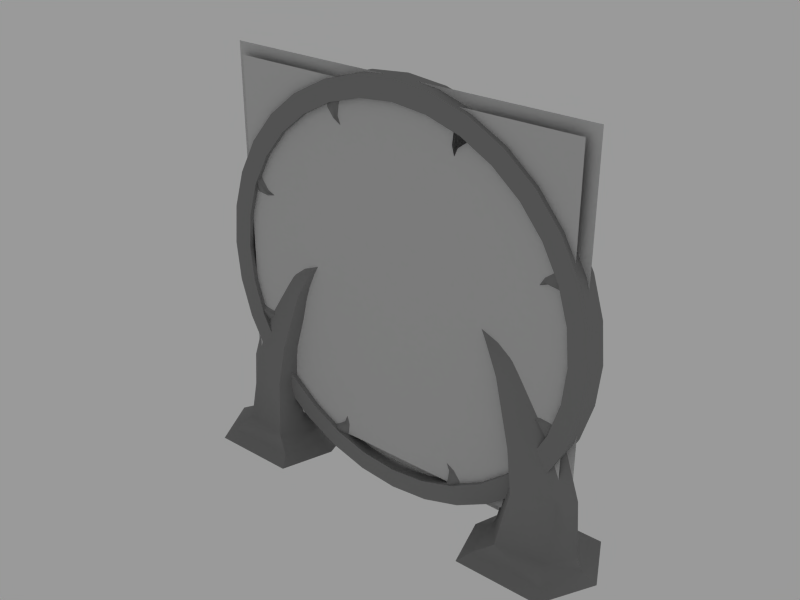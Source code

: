 # Source: Portal.blend  (saved by Blender 2.49.0; exported with 4.5.12 LTS)
import bpy
from mathutils import Matrix  # noqa: F401  (used for matrix-valued properties, if any)

bpy.ops.wm.read_factory_settings(use_empty=True)
scene = bpy.context.scene
scene.name = 'Scene'

# ---- collections
col_collection_1 = bpy.data.collections.new('Collection 1'); scene.collection.children.link(col_collection_1)

# ---- materials (node trees are filled in below, after node groups)
mat_material = bpy.data.materials.new('Material')
mat_material.alpha_threshold = 0.0
mat_material.diffuse_color = (0.5319, 0.5319, 0.5319, 1.0)
mat_material.roughness = 0.5
mat_material.specular_intensity = 0.139
mat_material.line_color = (0.0, 0.0, 0.0, 1.0)
mat_portalvortex = bpy.data.materials.new('Portalvortex')
mat_portalvortex.alpha_threshold = 0.0
mat_portalvortex.roughness = 0.5
mat_portalvortex.line_color = (0.0, 0.0, 0.0, 1.0)

# ---- material node trees

# ---- world
world_world = bpy.data.worlds.new('World'); scene.world = world_world
world_world.color = (0.6031, 0.6031, 0.6031)
world_world.use_sun_shadow = False
world_world.sun_shadow_jitter_overblur = 0.0
world_world.cycles.sampling_method = 'MANUAL'
world_world.cycles.sample_map_resolution = 256

# ---- meshes
me_portalobject = bpy.data.meshes.new('PortalObject')
me_portalobject.from_pydata([(2.099, -1.784e-07, 4.514), (2.099, 1.784e-07, 0.3155), (-2.099, 1.784e-07, 0.3155), (-2.099, -1.784e-07, 4.514), (1.364, -1.03e-07, 1.252), (-1.364, 1.03e-07, 1.252), (1.394, -1.052e-07, 0.7542), (-1.394, 1.052e-07, 0.7542), (1.562, 0.23, 0.7749), (-1.562, 0.23, 0.7749), (1.562, -0.23, 0.7749), (-1.562, -0.23, 0.7749), (2.041, 0.2321, 0.1841), (-2.041, 0.2321, 0.1841), (2.041, -0.2321, 0.1841), (-2.041, -0.2321, 0.1841), (1.479, 0.3355, 0.1921), (-1.479, 0.3355, 0.1921), (1.479, -0.3355, 0.1921), (-1.479, -0.3355, 0.1921), (2.007, 0.1215, 0.843), (-2.007, 0.1215, 0.843), (2.007, -0.1215, 0.843), (-2.007, -0.1215, 0.843), (1.806, 0.09764, 1.404), (-1.806, 0.09764, 1.404), (1.806, -0.09764, 1.404), (-1.806, -0.09764, 1.404), (1.486, 0.2024, 1.259), (-1.486, 0.2024, 1.259), (1.486, -0.2024, 1.259), (-1.486, -0.2024, 1.259), (1.284, 0.1485, 1.944), (-1.284, 0.1485, 1.944), (1.284, -0.1485, 1.944), (-1.284, -0.1485, 1.944), (1.419, 0.06515, 2.129), (-1.419, 0.06515, 2.129), (1.419, -0.06515, 2.129), (-1.419, -0.06515, 2.129), (2.152, 0.5866, -3.678e-14), (-2.152, 0.5866, -3.678e-14), (2.152, -0.5866, -3.678e-14), (-2.152, -0.5866, -3.678e-14), (2.095, 0.4559, 0.06488), (-2.095, 0.4559, 0.06488), (2.095, -0.4559, 0.06488), (-2.095, -0.4559, 0.06488), (1.286, 0.4559, 0.06488), (-1.286, 0.4559, 0.06488), (1.286, -0.4559, 0.06488), (-1.286, -0.4559, 0.06488), (1.262, -9.531e-08, 0.1921), (-1.262, 9.531e-08, 0.1921), (2.223, -1.678e-07, 0.1921), (-2.223, 1.678e-07, 0.1921), (2.172, -1.64e-07, 0.851), (-2.172, 1.64e-07, 0.851), (1.959, -1.479e-07, 1.487), (-1.959, 1.479e-07, 1.487), (1.189, -8.978e-08, 1.844), (-1.189, 8.978e-08, 1.844), (1.469, -1.109e-07, 2.226), (-1.469, 1.109e-07, 2.226), (2.295, -1.733e-07, 0.06488), (-2.295, 1.733e-07, 0.06488), (1.157, -8.732e-08, 0.06488), (-1.157, 8.732e-08, 0.06488), (2.451, -1.851e-07, -2.731e-14), (-2.451, 1.851e-07, -2.731e-14), (1.014, -7.656e-08, -1.146e-14), (-1.014, 7.656e-08, -1.146e-14), (0.9226, -6.966e-08, 2.455), (-0.9226, 6.966e-08, 2.455), (1.092, -8.244e-08, 2.149), (-1.092, 8.244e-08, 2.149), (1.114, 0.1093, 2.274), (-1.114, 0.1093, 2.274), (1.114, -0.1093, 2.274), (-1.114, -0.1093, 2.274), (1.202, 0.5866, 0.0), (-1.202, 0.5866, 0.0), (1.202, -0.5866, 0.0), (-1.202, -0.5866, 0.0), (1.286, 0.4559, 0.06488), (1.479, 0.3355, 0.1921), (1.562, 0.23, 0.7749), (1.486, 0.2024, 1.259), (1.284, 0.1485, 1.944), (1.114, 0.1093, 2.274), (0.9226, -6.966e-08, 2.455), (0.9226, -6.966e-08, 2.455), (1.469, -1.109e-07, 2.226), (1.959, -1.479e-07, 1.487), (2.172, -1.64e-07, 0.851), (2.223, -1.678e-07, 0.1921), (2.295, -1.733e-07, 0.06488), (2.451, -1.851e-07, -2.731e-14), (1.114, -0.1093, 2.274), (1.284, -0.1485, 1.944), (1.486, -0.2024, 1.259), (1.562, -0.23, 0.7749), (1.479, -0.3355, 0.1921), (1.286, -0.4559, 0.06488), (1.202, -0.5866, 0.0), (1.202, 0.5866, 0.0), (-1.286, 0.4559, 0.06488), (-1.479, 0.3355, 0.1921), (-1.562, 0.23, 0.7749), (-1.486, 0.2024, 1.259), (-1.284, 0.1485, 1.944), (-1.114, 0.1093, 2.274), (-0.9226, 6.966e-08, 2.455), (-0.9226, 6.966e-08, 2.455), (-1.469, 1.109e-07, 2.226), (-1.959, 1.479e-07, 1.487), (-2.172, 1.64e-07, 0.851), (-2.223, 1.678e-07, 0.1921), (-2.295, 1.733e-07, 0.06488), (-2.451, 1.851e-07, -2.731e-14), (-1.114, -0.1093, 2.274), (-1.284, -0.1485, 1.944), (-1.486, -0.2024, 1.259), (-1.562, -0.23, 0.7749), (-1.479, -0.3355, 0.1921), (-1.286, -0.4559, 0.06488), (-1.202, -0.5866, 0.0), (-1.202, 0.5866, 0.0), (-1.579, 0.12, 3.877), (-1.857, 0.12, 3.539), (-2.063, 0.12, 3.153), (-2.19, 0.12, 2.734), (-2.233, 0.12, 2.298), (-2.19, 0.12, 1.863), (-2.063, 0.12, 1.444), (-1.857, 0.12, 1.058), (-1.579, 0.12, 0.7192), (-1.241, 0.12, 0.4415), (-0.8546, 0.12, 0.2351), (-0.4357, 0.12, 0.1081), (3.612e-07, 0.12, 0.06515), (0.4357, 0.12, 0.1081), (0.8546, 0.12, 0.2351), (1.241, 0.12, 0.4415), (1.579, 0.12, 0.7192), (1.857, 0.12, 1.058), (2.063, 0.12, 1.444), (2.19, 0.12, 1.863), (2.233, 0.12, 2.298), (2.19, 0.12, 2.734), (2.063, 0.12, 3.153), (1.857, 0.12, 3.539), (1.579, 0.12, 3.877), (1.241, 0.12, 4.155), (0.8546, 0.12, 4.361), (0.4357, 0.12, 4.489), (-3.952e-06, 0.12, 4.531), (-0.4357, 0.12, 4.489), (-0.8546, 0.12, 4.361), (-1.241, 0.12, 4.155), (-1.579, -0.12, 3.877), (-1.857, -0.12, 3.539), (-2.063, -0.12, 3.153), (-2.19, -0.12, 2.734), (-2.233, -0.12, 2.298), (-2.19, -0.12, 1.863), (-2.063, -0.12, 1.444), (-1.857, -0.12, 1.058), (-1.579, -0.12, 0.7192), (-1.241, -0.12, 0.4415), (-0.8546, -0.12, 0.2351), (-0.4357, -0.12, 0.1081), (3.152e-07, -0.12, 0.06515), (0.4357, -0.12, 0.1081), (0.8546, -0.12, 0.2351), (1.241, -0.12, 0.4415), (1.579, -0.12, 0.7192), (1.857, -0.12, 1.058), (2.063, -0.12, 1.444), (2.19, -0.12, 1.863), (2.233, -0.12, 2.298), (2.19, -0.12, 2.734), (2.063, -0.12, 3.153), (1.857, -0.12, 3.539), (1.579, -0.12, 3.877), (1.241, -0.12, 4.155), (0.8546, -0.12, 4.361), (0.4357, -0.12, 4.489), (-3.998e-06, -0.12, 4.531), (-0.4357, -0.12, 4.489), (-0.8546, -0.12, 4.361), (-1.241, -0.12, 4.155), (-1.12, -0.12, 3.974), (-0.7714, -0.12, 4.161), (-0.3932, -0.12, 4.275), (-3.704e-06, -0.12, 4.314), (0.3932, -0.12, 4.275), (0.7714, -0.12, 4.161), (1.12, -0.12, 3.974), (1.425, -0.12, 3.724), (1.676, -0.12, 3.418), (1.862, -0.12, 3.07), (1.977, -0.12, 2.692), (2.016, -0.12, 2.298), (1.977, -0.12, 1.905), (1.862, -0.12, 1.527), (1.676, -0.12, 1.178), (1.425, -0.12, 0.873), (1.12, -0.12, 0.6223), (0.7714, -0.12, 0.4361), (0.3932, -0.12, 0.3214), (1.877e-07, -0.12, 0.2826), (-0.3932, -0.12, 0.3214), (-0.7714, -0.12, 0.4361), (-1.12, -0.12, 0.6223), (-1.425, -0.12, 0.873), (-1.676, -0.12, 1.178), (-1.862, -0.12, 1.527), (-1.977, -0.12, 1.905), (-2.016, -0.12, 2.298), (-1.977, -0.12, 2.692), (-1.862, -0.12, 3.07), (-1.676, -0.12, 3.418), (-1.425, -0.12, 3.724), (-1.12, 0.12, 3.974), (-0.7714, 0.12, 4.161), (-0.3932, 0.12, 4.275), (-3.658e-06, 0.12, 4.314), (0.3932, 0.12, 4.275), (0.7714, 0.12, 4.161), (1.12, 0.12, 3.974), (1.425, 0.12, 3.724), (1.676, 0.12, 3.418), (1.862, 0.12, 3.07), (1.977, 0.12, 2.692), (2.016, 0.12, 2.298), (1.977, 0.12, 1.905), (1.862, 0.12, 1.527), (1.676, 0.12, 1.178), (1.425, 0.12, 0.873), (1.12, 0.12, 0.6223), (0.7714, 0.12, 0.4361), (0.3932, 0.12, 0.3214), (2.338e-07, 0.12, 0.2826), (-0.3932, 0.12, 0.3214), (-0.7714, 0.12, 0.4361), (-1.12, 0.12, 0.6223), (-1.425, 0.12, 0.873), (-1.676, 0.12, 1.178), (-1.862, 0.12, 1.527), (-1.977, 0.12, 1.905), (-2.016, 0.12, 2.298), (-1.977, 0.12, 2.692), (-1.862, 0.12, 3.07), (-1.676, 0.12, 3.418), (-1.425, 0.12, 3.724), (-1.579, 0.12, 3.877), (-1.241, 0.12, 4.155), (-0.8546, 0.12, 4.361), (-0.4357, 0.12, 4.489), (-3.952e-06, 0.12, 4.531), (0.4357, 0.12, 4.489), (0.8546, 0.12, 4.361), (1.241, 0.12, 4.155), (1.579, 0.12, 3.877), (1.857, 0.12, 3.539), (2.063, 0.12, 3.153), (2.19, 0.12, 2.734), (2.233, 0.12, 2.298), (2.19, 0.12, 1.863), (2.063, 0.12, 1.444), (1.857, 0.12, 1.058), (1.579, 0.12, 0.7192), (1.241, 0.12, 0.4415), (0.8546, 0.12, 0.2351), (0.4357, 0.12, 0.1081), (3.612e-07, 0.12, 0.06515), (-0.4357, 0.12, 0.1081), (-0.8546, 0.12, 0.2351), (-1.241, 0.12, 0.4415), (-1.579, 0.12, 0.7192), (-1.857, 0.12, 1.058), (-2.063, 0.12, 1.444), (-2.19, 0.12, 1.863), (-2.233, 0.12, 2.298), (-2.19, 0.12, 2.734), (-2.063, 0.12, 3.153), (-1.857, 0.12, 3.539), (-1.579, -0.12, 3.877), (-1.241, -0.12, 4.155), (-0.8546, -0.12, 4.361), (-0.4357, -0.12, 4.489), (-3.998e-06, -0.12, 4.531), (0.4357, -0.12, 4.489), (0.8546, -0.12, 4.361), (1.241, -0.12, 4.155), (1.579, -0.12, 3.877), (1.857, -0.12, 3.539), (2.063, -0.12, 3.153), (2.19, -0.12, 2.734), (2.233, -0.12, 2.298), (2.19, -0.12, 1.863), (2.063, -0.12, 1.444), (1.857, -0.12, 1.058), (1.579, -0.12, 0.7192), (1.241, -0.12, 0.4415), (0.8546, -0.12, 0.2351), (0.4357, -0.12, 0.1081), (3.152e-07, -0.12, 0.06515), (-0.4357, -0.12, 0.1081), (-0.8546, -0.12, 0.2351), (-1.241, -0.12, 0.4415), (-1.579, -0.12, 0.7192), (-1.857, -0.12, 1.058), (-2.063, -0.12, 1.444), (-2.19, -0.12, 1.863), (-2.233, -0.12, 2.298), (-2.19, -0.12, 2.734), (-2.063, -0.12, 3.153), (-1.857, -0.12, 3.539), (-1.12, -0.12, 3.974), (-0.7714, -0.12, 4.161), (-0.3932, -0.12, 4.275), (-3.704e-06, -0.12, 4.314), (0.3932, -0.12, 4.275), (0.7714, -0.12, 4.161), (1.12, -0.12, 3.974), (1.425, -0.12, 3.724), (1.676, -0.12, 3.418), (1.862, -0.12, 3.07), (1.977, -0.12, 2.692), (2.016, -0.12, 2.298), (1.977, -0.12, 1.905), (1.862, -0.12, 1.527), (1.676, -0.12, 1.178), (1.425, -0.12, 0.873), (1.12, -0.12, 0.6223), (0.7714, -0.12, 0.4361), (0.3932, -0.12, 0.3214), (1.877e-07, -0.12, 0.2826), (-0.3932, -0.12, 0.3214), (-0.7714, -0.12, 0.4361), (-1.12, -0.12, 0.6223), (-1.425, -0.12, 0.873), (-1.676, -0.12, 1.178), (-1.862, -0.12, 1.527), (-1.977, -0.12, 1.905), (-2.016, -0.12, 2.298), (-1.977, -0.12, 2.692), (-1.862, -0.12, 3.07), (-1.676, -0.12, 3.418), (-1.425, -0.12, 3.724), (-1.12, 0.12, 3.974), (-0.7714, 0.12, 4.161), (-0.3932, 0.12, 4.275), (-3.658e-06, 0.12, 4.314), (0.3932, 0.12, 4.275), (0.7714, 0.12, 4.161), (1.12, 0.12, 3.974), (1.425, 0.12, 3.724), (1.676, 0.12, 3.418), (1.862, 0.12, 3.07), (1.977, 0.12, 2.692), (2.016, 0.12, 2.298), (1.977, 0.12, 1.905), (1.862, 0.12, 1.527), (1.676, 0.12, 1.178), (1.425, 0.12, 0.873), (1.12, 0.12, 0.6223), (0.7714, 0.12, 0.4361), (0.3932, 0.12, 0.3214), (2.338e-07, 0.12, 0.2826), (-0.3932, 0.12, 0.3214), (-0.7714, 0.12, 0.4361), (-1.12, 0.12, 0.6223), (-1.425, 0.12, 0.873), (-1.676, 0.12, 1.178), (-1.862, 0.12, 1.527), (-1.977, 0.12, 1.905), (-2.016, 0.12, 2.298), (-1.977, 0.12, 2.692), (-1.862, 0.12, 3.07), (-1.676, 0.12, 3.418), (-1.425, 0.12, 3.724), (0.534, 1.681e-08, 4.246), (0.9669, -2.05e-08, 4.088), (0.6595, 0.05902, 4.218), (0.6595, -0.05902, 4.218), (0.8227, 0.1108, 4.144), (0.8227, -0.1108, 4.144), (0.654, -8.254e-09, 3.7), (0.7907, -9.649e-09, 4.005), (0.692, 0.09906, 4.034), (0.692, -0.09906, 4.034), (0.5614, 9.269e-09, 4.06), (-0.8484, 1.122e-07, 3.941), (-0.7378, 0.09906, 4.015), (-0.7378, -0.09906, 4.015), (-0.6474, 1.007e-07, 4.064), (-0.529, 8.257e-08, 3.752), (-0.7231, 0.1108, 4.185), (-0.7231, -0.1108, 4.185), (-0.891, 0.05902, 4.122), (-0.891, -0.05902, 4.122), (-0.5819, 1.011e-07, 4.248), (-0.9997, 1.269e-07, 4.053), (-1.948, 1.627e-07, 2.832), (-1.79, 1.635e-07, 3.265), (-1.92, 0.05902, 2.958), (-1.92, -0.05902, 2.958), (-1.845, 0.1108, 3.121), (-1.845, -0.1108, 3.121), (-1.402, 1.25e-07, 2.952), (-1.706, 1.52e-07, 3.089), (-1.735, 0.09906, 2.99), (-1.735, -0.09906, 2.99), (-1.761, 1.494e-07, 2.86), (-1.642, 9.911e-08, 1.45), (-1.716, 0.09906, 1.56), (-1.716, -0.09906, 1.56), (-1.766, 1.143e-07, 1.651), (-1.454, 9.425e-08, 1.769), (-1.887, 0.1108, 1.575), (-1.887, -0.1108, 1.575), (-1.824, 0.05902, 1.407), (-1.824, -0.05902, 1.407), (-1.949, 1.301e-07, 1.716), (-1.755, 1.032e-07, 1.299), (-0.534, -1.681e-08, 0.3505), (-0.9669, 2.05e-08, 0.5084), (-0.6595, 0.05902, 0.3787), (-0.6595, -0.05902, 0.3787), (-0.8227, 0.1108, 0.4531), (-0.8227, -0.1108, 0.4531), (-0.654, 8.254e-09, 0.8963), (-0.7907, 9.649e-09, 0.592), (-0.692, 0.09906, 0.5629), (-0.692, -0.09906, 0.5629), (-0.5614, -9.269e-09, 0.5371), (0.8484, -1.122e-07, 0.6559), (0.7378, 0.09906, 0.5818), (0.7378, -0.09906, 0.5818), (0.6474, -1.007e-07, 0.5327), (0.529, -8.257e-08, 0.8445), (0.7231, 0.1108, 0.4118), (0.7231, -0.1108, 0.4118), (0.891, 0.05902, 0.4746), (0.891, -0.05902, 0.4746), (0.5819, -1.011e-07, 0.3489), (0.9997, -1.269e-07, 0.5434), (1.948, -1.627e-07, 1.764), (1.79, -1.635e-07, 1.331), (1.92, 0.05902, 1.639), (1.92, -0.05902, 1.639), (1.845, 0.1108, 1.476), (1.845, -0.1108, 1.476), (1.402, -1.25e-07, 1.644), (1.706, -1.52e-07, 1.508), (1.735, 0.09906, 1.606), (1.735, -0.09906, 1.606), (1.761, -1.494e-07, 1.737), (1.642, -9.911e-08, 3.147), (1.716, 0.09906, 3.036), (1.716, -0.09906, 3.036), (1.766, -1.143e-07, 2.946), (1.454, -9.425e-08, 2.827), (1.887, 0.1108, 3.021), (1.887, -0.1108, 3.021), (1.824, 0.05902, 3.189), (1.824, -0.05902, 3.189), (1.949, -1.301e-07, 2.88), (1.755, -1.032e-07, 3.298), (0.534, 1.681e-08, 4.246), (0.9669, -2.05e-08, 4.088), (0.6595, 0.05902, 4.218), (0.6595, -0.05902, 4.218), (0.8227, 0.1108, 4.144), (0.8227, -0.1108, 4.144), (0.654, -8.254e-09, 3.7), (0.7907, -9.649e-09, 4.005), (0.692, 0.09906, 4.034), (0.692, -0.09906, 4.034), (0.5614, 9.269e-09, 4.06), (-1.988, -0.07152, 4.403), (-1.988, -0.07152, 0.4264), (1.988, -0.07152, 0.4264), (1.988, -0.07152, 4.403)], [], [(0, 3, 2, 1), (16, 8, 20, 12), (21, 9, 17, 13), (22, 10, 102, 14), (124, 11, 23, 15), (20, 8, 28, 24), (29, 9, 21, 25), (30, 10, 22, 26), (23, 11, 31, 27), (85, 52, 6, 86), (7, 53, 107, 108), (6, 52, 18, 101), (19, 53, 7, 123), (58, 24, 36, 62), (37, 25, 59, 63), (38, 26, 93, 92), (115, 27, 39, 114), (44, 64, 68, 40), (69, 65, 45, 41), (97, 96, 46, 42), (47, 118, 119, 43), (62, 36, 76, 72), (77, 37, 63, 73), (78, 38, 92, 91), (114, 39, 79, 113), (89, 74, 90), (112, 75, 111), (90, 74, 98), (120, 75, 112), (4, 87, 86, 6), (108, 109, 5, 7), (4, 6, 101, 100), (123, 7, 5, 122), (56, 20, 24, 58), (25, 21, 57, 59), (26, 22, 94, 93), (116, 23, 27, 115), (24, 28, 32, 36), (33, 29, 25, 37), (34, 30, 26, 38), (27, 31, 35, 39), (20, 56, 54, 12), (55, 57, 21, 13), (95, 94, 22, 14), (23, 116, 117, 15), (52, 85, 48, 66), (49, 107, 53, 67), (50, 18, 52, 66), (53, 19, 51, 67), (36, 32, 76), (77, 33, 37), (78, 34, 38), (39, 35, 79), (88, 60, 74, 89), (75, 61, 110, 111), (74, 60, 99, 98), (121, 61, 75, 120), (80, 70, 66, 48), (67, 71, 81, 49), (66, 70, 82, 50), (83, 71, 67, 51), (12, 54, 64, 44), (65, 55, 13, 45), (96, 95, 14, 46), (15, 117, 118, 47), (87, 4, 60, 88), (61, 5, 109, 110), (60, 4, 100, 99), (122, 5, 61, 121), (40, 105, 84, 44), (106, 127, 41, 45), (103, 104, 42, 46), (43, 126, 125, 47), (16, 12, 44, 84), (45, 13, 17, 106), (46, 14, 102, 103), (124, 15, 47, 125), (128, 129, 161, 160), (130, 162, 161, 129), (130, 131, 163, 162), (132, 164, 163, 131), (132, 133, 165, 164), (133, 134, 166, 165), (135, 167, 166, 134), (135, 136, 168, 167), (137, 169, 168, 136), (137, 138, 170, 169), (139, 171, 170, 138), (139, 140, 172, 171), (140, 141, 173, 172), (142, 174, 173, 141), (142, 143, 175, 174), (143, 144, 176, 175), (145, 177, 176, 144), (145, 146, 178, 177), (147, 179, 178, 146), (147, 148, 180, 179), (149, 181, 180, 148), (150, 182, 181, 149), (151, 183, 182, 150), (152, 184, 183, 151), (152, 153, 185, 184), (154, 186, 185, 153), (154, 155, 187, 186), (155, 156, 188, 187), (157, 189, 188, 156), (157, 158, 190, 189), (159, 191, 190, 158), (159, 128, 160, 191), (289, 288, 223, 192), (289, 192, 193, 290), (291, 290, 193, 194), (291, 194, 195, 292), (293, 292, 195, 196), (294, 293, 196, 197), (294, 197, 198, 295), (296, 295, 198, 199), (296, 199, 200, 297), (297, 200, 201, 298), (298, 201, 202, 299), (299, 202, 203, 300), (301, 300, 203, 204), (301, 204, 205, 302), (303, 302, 205, 206), (303, 206, 207, 304), (305, 304, 207, 208), (306, 305, 208, 209), (306, 209, 210, 307), (308, 307, 210, 211), (309, 308, 211, 212), (309, 212, 213, 310), (311, 310, 213, 214), (311, 214, 215, 312), (313, 312, 215, 216), (313, 216, 217, 314), (315, 314, 217, 218), (316, 315, 218, 219), (316, 219, 220, 317), (318, 317, 220, 221), (318, 221, 222, 319), (288, 319, 222, 223), (256, 257, 224, 255), (258, 225, 224, 257), (258, 259, 226, 225), (260, 227, 226, 259), (260, 261, 228, 227), (261, 262, 229, 228), (263, 230, 229, 262), (263, 264, 231, 230), (265, 232, 231, 264), (266, 233, 232, 265), (267, 234, 233, 266), (268, 235, 234, 267), (268, 269, 236, 235), (270, 237, 236, 269), (270, 271, 238, 237), (272, 239, 238, 271), (272, 273, 240, 239), (273, 274, 241, 240), (275, 242, 241, 274), (275, 276, 243, 242), (276, 277, 244, 243), (278, 245, 244, 277), (278, 279, 246, 245), (280, 247, 246, 279), (280, 281, 248, 247), (282, 249, 248, 281), (282, 283, 250, 249), (283, 284, 251, 250), (285, 252, 251, 284), (285, 286, 253, 252), (287, 254, 253, 286), (287, 256, 255, 254), (350, 382, 383, 351), (350, 349, 381, 382), (348, 380, 381, 349), (348, 347, 379, 380), (346, 378, 379, 347), (345, 377, 378, 346), (345, 344, 376, 377), (343, 375, 376, 344), (343, 342, 374, 375), (341, 373, 374, 342), (341, 340, 372, 373), (339, 371, 372, 340), (338, 370, 371, 339), (338, 337, 369, 370), (336, 368, 369, 337), (335, 367, 368, 336), (335, 334, 366, 367), (333, 365, 366, 334), (333, 332, 364, 365), (331, 363, 364, 332), (331, 330, 362, 363), (330, 329, 361, 362), (329, 328, 360, 361), (328, 327, 359, 360), (326, 358, 359, 327), (326, 325, 357, 358), (324, 356, 357, 325), (323, 355, 356, 324), (323, 322, 354, 355), (321, 353, 354, 322), (321, 320, 352, 353), (351, 383, 352, 320), (388, 392, 386), (387, 393, 389), (392, 391, 390), (390, 391, 393), (391, 392, 388, 385), (389, 393, 391, 385), (394, 386, 392), (393, 387, 394), (390, 394, 392), (393, 394, 390), (394, 384, 386), (387, 384, 394), (395, 405, 402), (403, 405, 395), (399, 395, 396), (397, 395, 399), (395, 402, 396), (397, 403, 395), (398, 396, 400, 404), (401, 397, 398, 404), (396, 398, 399), (399, 398, 397), (400, 396, 402), (403, 397, 401), (410, 414, 408), (409, 415, 411), (414, 413, 412), (412, 413, 415), (413, 414, 410, 407), (411, 415, 413, 407), (416, 408, 414), (415, 409, 416), (412, 416, 414), (415, 416, 412), (416, 406, 408), (409, 406, 416), (417, 427, 424), (425, 427, 417), (421, 417, 418), (419, 417, 421), (417, 424, 418), (419, 425, 417), (420, 418, 422, 426), (423, 419, 420, 426), (418, 420, 421), (421, 420, 419), (422, 418, 424), (425, 419, 423), (432, 436, 430), (431, 437, 433), (436, 435, 434), (434, 435, 437), (435, 436, 432, 429), (433, 437, 435, 429), (438, 430, 436), (437, 431, 438), (434, 438, 436), (437, 438, 434), (438, 428, 430), (431, 428, 438), (439, 449, 446), (447, 449, 439), (443, 439, 440), (441, 439, 443), (439, 446, 440), (441, 447, 439), (442, 440, 444, 448), (445, 441, 442, 448), (440, 442, 443), (443, 442, 441), (444, 440, 446), (447, 441, 445), (454, 458, 452), (453, 459, 455), (458, 457, 456), (456, 457, 459), (457, 458, 454, 451), (455, 459, 457, 451), (460, 452, 458), (459, 453, 460), (456, 460, 458), (459, 460, 456), (460, 450, 452), (453, 450, 460), (461, 471, 468), (469, 471, 461), (465, 461, 462), (463, 461, 465), (461, 468, 462), (463, 469, 461), (464, 462, 466, 470), (467, 463, 464, 470), (462, 464, 465), (465, 464, 463), (466, 462, 468), (469, 463, 467), (476, 480, 474), (475, 481, 477), (480, 479, 478), (478, 479, 481), (479, 480, 476, 473), (477, 481, 479, 473), (482, 474, 480), (481, 475, 482), (478, 482, 480), (481, 482, 478), (482, 472, 474), (475, 472, 482), (483, 486, 485, 484)])
me_portalobject.polygons.foreach_set('use_smooth', [0, 1, 1, 1, 1, 1, 1, 1, 1, 1, 1, 1, 1, 1, 1, 1, 1, 1, 1, 1, 1, 1, 1, 1, 1, 1, 1, 1, 1, 1, 1, 1, 1, 1, 1, 1, 1, 1, 1, 1, 1, 1, 1, 1, 1, 1, 1, 1, 1, 1, 1, 1, 1, 1, 1, 1, 1, 1, 1, 1, 1, 1, 1, 1, 1, 1, 1, 1, 1, 1, 1, 1, 1, 1, 1, 1, 1, 1, 1, 1, 1, 1, 1, 1, 1, 1, 1, 1, 1, 1, 1, 1, 1, 1, 1, 1, 1, 1, 1, 1, 1, 1, 1, 1, 1, 1, 1, 1, 1, 1, 1, 1, 1, 1, 1, 1, 1, 1, 1, 1, 1, 1, 1, 1, 1, 1, 1, 1, 1, 1, 1, 1, 1, 1, 1, 1, 1, 1, 1, 1, 1, 1, 1, 1, 1, 1, 1, 1, 1, 1, 1, 1, 1, 1, 1, 1, 1, 1, 1, 1, 1, 1, 1, 1, 1, 1, 1, 1, 1, 1, 1, 1, 1, 1, 1, 1, 1, 1, 1, 1, 1, 1, 1, 1, 1, 1, 1, 1, 1, 1, 1, 1, 1, 1, 1, 1, 1, 1, 1, 1, 1, 1, 1, 1, 1, 1, 1, 1, 1, 1, 1, 1, 1, 1, 1, 1, 1, 1, 1, 1, 1, 1, 1, 1, 1, 1, 1, 1, 1, 1, 1, 1, 1, 1, 1, 1, 1, 1, 1, 1, 1, 1, 1, 1, 1, 1, 1, 1, 1, 1, 1, 1, 1, 1, 1, 1, 1, 1, 1, 1, 1, 1, 1, 1, 1, 1, 1, 1, 1, 1, 1, 1, 1, 1, 1, 1, 1, 1, 1, 1, 1, 1, 1, 1, 1, 1, 1, 1, 1, 1, 1, 1, 1, 1, 1, 1, 1, 1, 1, 1, 1, 1, 1, 1, 1, 1, 1, 1, 1, 1, 1, 1, 1, 0])
me_portalobject.polygons.foreach_set('material_index', [1, 0, 0, 0, 0, 0, 0, 0, 0, 0, 0, 0, 0, 0, 0, 0, 0, 0, 0, 0, 0, 0, 0, 0, 0, 0, 0, 0, 0, 0, 0, 0, 0, 0, 0, 0, 0, 0, 0, 0, 0, 0, 0, 0, 0, 0, 0, 0, 0, 0, 0, 0, 0, 0, 0, 0, 0, 0, 0, 0, 0, 0, 0, 0, 0, 0, 0, 0, 0, 0, 0, 0, 0, 0, 0, 0, 0, 0, 0, 0, 0, 0, 0, 0, 0, 0, 0, 0, 0, 0, 0, 0, 0, 0, 0, 0, 0, 0, 0, 0, 0, 0, 0, 0, 0, 0, 0, 0, 0, 0, 0, 0, 0, 0, 0, 0, 0, 0, 0, 0, 0, 0, 0, 0, 0, 0, 0, 0, 0, 0, 0, 0, 0, 0, 0, 0, 0, 0, 0, 0, 0, 0, 0, 0, 0, 0, 0, 0, 0, 0, 0, 0, 0, 0, 0, 0, 0, 0, 0, 0, 0, 0, 0, 0, 0, 0, 0, 0, 0, 0, 0, 0, 0, 0, 0, 0, 0, 0, 0, 0, 0, 0, 0, 0, 0, 0, 0, 0, 0, 0, 0, 0, 0, 0, 0, 0, 0, 0, 0, 0, 0, 0, 0, 0, 0, 0, 0, 0, 0, 0, 0, 0, 0, 0, 0, 0, 0, 0, 0, 0, 0, 0, 0, 0, 0, 0, 0, 0, 0, 0, 0, 0, 0, 0, 0, 0, 0, 0, 0, 0, 0, 0, 0, 0, 0, 0, 0, 0, 0, 0, 0, 0, 0, 0, 0, 0, 0, 0, 0, 0, 0, 0, 0, 0, 0, 0, 0, 0, 0, 0, 0, 0, 0, 0, 0, 0, 0, 0, 0, 0, 0, 0, 0, 0, 0, 0, 0, 0, 0, 0, 0, 0, 0, 0, 0, 0, 0, 0, 0, 0, 0, 0, 0, 0, 0, 0, 0, 0, 0, 0, 0, 0, 0, 1])
_k = set([(8, 16), (8, 28), (9, 17), (9, 29), (10, 30), (10, 102), (11, 31), (11, 124), (16, 84), (17, 106), (18, 50), (18, 101), (19, 51), (19, 123), (28, 32), (29, 33), (30, 34), (31, 35), (32, 76), (33, 77), (34, 78), (35, 79), (48, 80), (48, 85), (49, 81), (49, 107), (50, 82), (51, 83), (54, 56), (54, 64), (55, 57), (55, 65), (56, 58), (57, 59), (58, 62), (59, 63), (62, 72), (63, 73), (64, 68), (65, 69), (72, 76), (73, 77), (78, 91), (79, 113), (84, 105), (85, 86), (86, 87), (87, 88), (88, 89), (89, 90), (90, 98), (91, 92), (92, 93), (93, 94), (94, 95), (95, 96), (96, 97), (98, 99), (99, 100), (100, 101), (102, 103), (103, 104), (106, 127), (107, 108), (108, 109), (109, 110), (110, 111), (111, 112), (112, 120), (113, 114), (114, 115), (115, 116), (116, 117), (117, 118), (118, 119), (120, 121), (121, 122), (122, 123), (124, 125), (125, 126), (128, 129), (128, 159), (129, 130), (130, 131), (131, 132), (132, 133), (133, 134), (134, 135), (135, 136), (136, 137), (137, 138), (138, 139), (139, 140), (140, 141), (141, 142), (142, 143), (143, 144), (144, 145), (145, 146), (146, 147), (147, 148), (148, 149), (149, 150), (150, 151), (151, 152), (152, 153), (153, 154), (154, 155), (155, 156), (156, 157), (157, 158), (158, 159), (160, 161), (160, 191), (161, 162), (162, 163), (163, 164), (164, 165), (165, 166), (166, 167), (167, 168), (168, 169), (169, 170), (170, 171), (171, 172), (172, 173), (173, 174), (174, 175), (175, 176), (176, 177), (177, 178), (178, 179), (179, 180), (180, 181), (181, 182), (182, 183), (183, 184), (184, 185), (185, 186), (186, 187), (187, 188), (188, 189), (189, 190), (190, 191), (192, 193), (192, 223), (193, 194), (194, 195), (195, 196), (196, 197), (197, 198), (198, 199), (199, 200), (200, 201), (201, 202), (202, 203), (203, 204), (204, 205), (205, 206), (206, 207), (207, 208), (208, 209), (209, 210), (210, 211), (211, 212), (212, 213), (213, 214), (214, 215), (215, 216), (216, 217), (217, 218), (218, 219), (219, 220), (220, 221), (221, 222), (222, 223), (224, 225), (224, 255), (225, 226), (226, 227), (227, 228), (228, 229), (229, 230), (230, 231), (231, 232), (232, 233), (233, 234), (234, 235), (235, 236), (236, 237), (237, 238), (238, 239), (239, 240), (240, 241), (241, 242), (242, 243), (243, 244), (244, 245), (245, 246), (246, 247), (247, 248), (248, 249), (249, 250), (250, 251), (251, 252), (252, 253), (253, 254), (254, 255), (256, 257), (256, 287), (257, 258), (258, 259), (259, 260), (260, 261), (261, 262), (262, 263), (263, 264), (264, 265), (265, 266), (266, 267), (267, 268), (268, 269), (269, 270), (270, 271), (271, 272), (272, 273), (273, 274), (274, 275), (275, 276), (276, 277), (277, 278), (278, 279), (279, 280), (280, 281), (281, 282), (282, 283), (283, 284), (284, 285), (285, 286), (286, 287), (288, 289), (288, 319), (289, 290), (290, 291), (291, 292), (292, 293), (293, 294), (294, 295), (295, 296), (296, 297), (297, 298), (298, 299), (299, 300), (300, 301), (301, 302), (302, 303), (303, 304), (304, 305), (305, 306), (306, 307), (307, 308), (308, 309), (309, 310), (310, 311), (311, 312), (312, 313), (313, 314), (314, 315), (315, 316), (316, 317), (317, 318), (318, 319), (320, 321), (320, 351), (321, 322), (322, 323), (323, 324), (324, 325), (325, 326), (326, 327), (327, 328), (328, 329), (329, 330), (330, 331), (331, 332), (332, 333), (333, 334), (334, 335), (335, 336), (336, 337), (337, 338), (338, 339), (339, 340), (340, 341), (341, 342), (342, 343), (343, 344), (344, 345), (345, 346), (346, 347), (347, 348), (348, 349), (349, 350), (350, 351), (352, 353), (352, 383), (353, 354), (354, 355), (355, 356), (356, 357), (357, 358), (358, 359), (359, 360), (360, 361), (361, 362), (362, 363), (363, 364), (364, 365), (365, 366), (366, 367), (367, 368), (368, 369), (369, 370), (370, 371), (371, 372), (372, 373), (373, 374), (374, 375), (375, 376), (376, 377), (377, 378), (378, 379), (379, 380), (380, 381), (381, 382), (382, 383)])
me_portalobject.attributes.new('sharp_edge', 'BOOLEAN', 'EDGE').data.foreach_set('value', [ (min(e.vertices), max(e.vertices)) in _k for e in me_portalobject.edges])
_uv = me_portalobject.uv_layers.new(name='UVTex')
_uv.uv.foreach_set('vector', [1.0, 1.0, 2.98e-07, 1.0, 0.0, 5.96e-08, 1.0, 0.0, 0.0, 0.0, 1.0, 0.0, 1.0, 1.0, 0.0, 1.0, 0.0, 0.0, 1.0, 0.0, 1.0, 1.0, 0.0, 1.0, 0.0, 0.0, 1.0, 0.0, 1.0, 1.0, 0.0, 1.0, 0.0, 0.0, 1.0, 0.0, 1.0, 1.0, 0.0, 1.0, 0.0, 0.0, 1.0, 0.0, 1.0, 1.0, 0.0, 1.0, 0.0, 0.0, 1.0, 0.0, 1.0, 1.0, 0.0, 1.0, 0.0, 0.0, 1.0, 0.0, 1.0, 1.0, 0.0, 1.0, 0.0, 0.0, 1.0, 0.0, 1.0, 1.0, 0.0, 1.0, 0.0, 0.0, 1.0, 0.0, 1.0, 1.0, 0.0, 1.0, 0.0, 0.0, 1.0, 0.0, 1.0, 1.0, 0.0, 1.0, 0.0, 0.0, 1.0, 0.0, 1.0, 1.0, 0.0, 1.0, 0.0, 0.0, 1.0, 0.0, 1.0, 1.0, 0.0, 1.0, 0.0, 0.0, 1.0, 0.0, 1.0, 1.0, 0.0, 1.0, 0.0, 0.0, 1.0, 0.0, 1.0, 1.0, 0.0, 1.0, 0.0, 0.0, 1.0, 0.0, 1.0, 1.0, 0.0, 1.0, 0.0, 0.0, 1.0, 0.0, 1.0, 1.0, 0.0, 1.0, 0.0, 0.0, 1.0, 0.0, 1.0, 1.0, 0.0, 1.0, 0.0, 0.0, 1.0, 0.0, 1.0, 1.0, 0.0, 1.0, 0.0, 0.0, 1.0, 0.0, 1.0, 1.0, 0.0, 1.0, 0.0, 0.0, 1.0, 0.0, 1.0, 1.0, 0.0, 1.0, 0.0, 0.0, 1.0, 0.0, 1.0, 1.0, 0.0, 1.0, 0.0, 0.0, 1.0, 0.0, 1.0, 1.0, 0.0, 1.0, 0.0, 0.0, 1.0, 0.0, 1.0, 1.0, 0.0, 1.0, 0.0, 0.0, 1.0, 0.0, 1.0, 1.0, 0.0, 1.0, 0.0, 0.0, 1.0, 0.0, 1.0, 1.0, 0.0, 0.0, 1.0, 0.0, 1.0, 1.0, 0.0, 0.0, 1.0, 0.0, 1.0, 1.0, 0.0, 0.0, 1.0, 0.0, 1.0, 1.0, 0.0, 0.0, 1.0, 0.0, 1.0, 1.0, 0.0, 1.0, 0.0, 0.0, 1.0, 0.0, 1.0, 1.0, 0.0, 1.0, 0.0, 0.0, 1.0, 0.0, 1.0, 1.0, 0.0, 1.0, 0.0, 0.0, 1.0, 0.0, 1.0, 1.0, 0.0, 1.0, 0.0, 0.0, 1.0, 0.0, 1.0, 1.0, 0.0, 1.0, 0.0, 0.0, 1.0, 0.0, 1.0, 1.0, 0.0, 1.0, 0.0, 0.0, 1.0, 0.0, 1.0, 1.0, 0.0, 1.0, 0.0, 0.0, 1.0, 0.0, 1.0, 1.0, 0.0, 1.0, 0.0, 0.0, 1.0, 0.0, 1.0, 1.0, 0.0, 1.0, 0.0, 0.0, 1.0, 0.0, 1.0, 1.0, 0.0, 1.0, 0.0, 0.0, 1.0, 0.0, 1.0, 1.0, 0.0, 1.0, 0.0, 0.0, 1.0, 0.0, 1.0, 1.0, 0.0, 1.0, 0.0, 0.0, 1.0, 0.0, 1.0, 1.0, 0.0, 1.0, 0.0, 0.0, 1.0, 0.0, 1.0, 1.0, 0.0, 1.0, 0.0, 0.0, 1.0, 0.0, 1.0, 1.0, 0.0, 1.0, 0.0, 0.0, 1.0, 0.0, 1.0, 1.0, 0.0, 1.0, 0.0, 0.0, 1.0, 0.0, 1.0, 1.0, 0.0, 1.0, 0.0, 0.0, 1.0, 0.0, 1.0, 1.0, 0.0, 1.0, 0.0, 0.0, 1.0, 0.0, 1.0, 1.0, 0.0, 1.0, 0.0, 0.0, 1.0, 0.0, 1.0, 1.0, 0.0, 1.0, 0.0, 0.0, 1.0, 0.0, 1.0, 1.0, 0.0, 0.0, 1.0, 0.0, 1.0, 1.0, 0.0, 0.0, 1.0, 0.0, 1.0, 1.0, 0.0, 0.0, 1.0, 0.0, 1.0, 1.0, 0.0, 0.0, 1.0, 0.0, 1.0, 1.0, 0.0, 1.0, 0.0, 0.0, 1.0, 0.0, 1.0, 1.0, 0.0, 1.0, 0.0, 0.0, 1.0, 0.0, 1.0, 1.0, 0.0, 1.0, 0.0, 0.0, 1.0, 0.0, 1.0, 1.0, 0.0, 1.0, 0.0, 0.0, 1.0, 0.0, 1.0, 1.0, 0.0, 1.0, 0.0, 0.0, 1.0, 0.0, 1.0, 1.0, 0.0, 1.0, 0.0, 0.0, 1.0, 0.0, 1.0, 1.0, 0.0, 1.0, 0.0, 0.0, 1.0, 0.0, 1.0, 1.0, 0.0, 1.0, 0.0, 0.0, 1.0, 0.0, 1.0, 1.0, 0.0, 1.0, 0.0, 0.0, 1.0, 0.0, 1.0, 1.0, 0.0, 1.0, 0.0, 0.0, 1.0, 0.0, 1.0, 1.0, 0.0, 1.0, 0.0, 0.0, 1.0, 0.0, 1.0, 1.0, 0.0, 1.0, 0.0, 0.0, 1.0, 0.0, 1.0, 1.0, 0.0, 1.0, 0.0, 0.0, 1.0, 0.0, 1.0, 1.0, 0.0, 1.0, 0.0, 0.0, 1.0, 0.0, 1.0, 1.0, 0.0, 1.0, 0.0, 0.0, 1.0, 0.0, 1.0, 1.0, 0.0, 1.0, 0.0, 0.0, 1.0, 0.0, 1.0, 1.0, 0.0, 1.0, 0.0, 0.0, 1.0, 0.0, 1.0, 1.0, 0.0, 1.0, 0.0, 0.0, 1.0, 0.0, 1.0, 1.0, 0.0, 1.0, 0.0, 0.0, 1.0, 0.0, 1.0, 1.0, 0.0, 1.0, 0.0, 0.0, 1.0, 0.0, 1.0, 1.0, 0.0, 1.0, 0.0, 0.0, 1.0, 0.0, 1.0, 1.0, 0.0, 1.0, 0.0, 0.0, 1.0, 0.0, 1.0, 1.0, 0.0, 1.0, 0.0, 0.0, 1.0, 0.0, 1.0, 1.0, 0.0, 1.0, 0.0, 0.0, 1.0, 0.0, 1.0, 1.0, 0.0, 1.0, 0.0, 0.0, 1.0, 0.0, 1.0, 1.0, 0.0, 1.0, 0.0, 0.0, 1.0, 0.0, 1.0, 1.0, 0.0, 1.0, 0.0, 0.0, 1.0, 0.0, 1.0, 1.0, 0.0, 1.0, 0.0, 0.0, 1.0, 0.0, 1.0, 1.0, 0.0, 1.0, 0.0, 0.0, 1.0, 0.0, 1.0, 1.0, 0.0, 1.0, 0.0, 0.0, 1.0, 0.0, 1.0, 1.0, 0.0, 1.0, 0.0, 0.0, 1.0, 0.0, 1.0, 1.0, 0.0, 1.0, 0.0, 0.0, 1.0, 0.0, 1.0, 1.0, 0.0, 1.0, 0.0, 0.0, 1.0, 0.0, 1.0, 1.0, 0.0, 1.0, 0.0, 0.0, 1.0, 0.0, 1.0, 1.0, 0.0, 1.0, 0.0, 0.0, 1.0, 0.0, 1.0, 1.0, 0.0, 1.0, 0.0, 0.0, 1.0, 0.0, 1.0, 1.0, 0.0, 1.0, 0.0, 0.0, 1.0, 0.0, 1.0, 1.0, 0.0, 1.0, 0.0, 0.0, 1.0, 0.0, 1.0, 1.0, 0.0, 1.0, 0.0, 0.0, 1.0, 0.0, 1.0, 1.0, 0.0, 1.0, 0.0, 0.0, 1.0, 0.0, 1.0, 1.0, 0.0, 1.0, 0.0, 0.0, 1.0, 0.0, 1.0, 1.0, 0.0, 1.0, 0.0, 0.0, 1.0, 0.0, 1.0, 1.0, 0.0, 1.0, 0.0, 0.0, 1.0, 0.0, 1.0, 1.0, 0.0, 1.0, 0.0, 0.0, 1.0, 0.0, 1.0, 1.0, 0.0, 1.0, 0.0, 0.0, 1.0, 0.0, 1.0, 1.0, 0.0, 1.0, 0.0, 0.0, 1.0, 0.0, 1.0, 1.0, 0.0, 1.0, 0.0, 0.0, 1.0, 0.0, 1.0, 1.0, 0.0, 1.0, 0.0, 0.0, 1.0, 0.0, 1.0, 1.0, 0.0, 1.0, 0.0, 0.0, 1.0, 0.0, 1.0, 1.0, 0.0, 1.0, 0.0, 0.0, 1.0, 0.0, 1.0, 1.0, 0.0, 1.0, 0.0, 0.0, 1.0, 0.0, 1.0, 1.0, 0.0, 1.0, 0.0, 0.0, 1.0, 0.0, 1.0, 1.0, 0.0, 1.0, 0.0, 0.0, 1.0, 0.0, 1.0, 1.0, 0.0, 1.0, 0.0, 0.0, 1.0, 0.0, 1.0, 1.0, 0.0, 1.0, 0.0, 0.0, 1.0, 0.0, 1.0, 1.0, 0.0, 1.0, 0.0, 0.0, 1.0, 0.0, 1.0, 1.0, 0.0, 1.0, 0.0, 0.0, 1.0, 0.0, 1.0, 1.0, 0.0, 1.0, 0.0, 0.0, 1.0, 0.0, 1.0, 1.0, 0.0, 1.0, 0.0, 0.0, 1.0, 0.0, 1.0, 1.0, 0.0, 1.0, 0.0, 0.0, 1.0, 0.0, 1.0, 1.0, 0.0, 1.0, 0.0, 0.0, 1.0, 0.0, 1.0, 1.0, 0.0, 1.0, 0.0, 0.0, 1.0, 0.0, 1.0, 1.0, 0.0, 1.0, 0.0, 0.0, 1.0, 0.0, 1.0, 1.0, 0.0, 1.0, 0.0, 0.0, 1.0, 0.0, 1.0, 1.0, 0.0, 1.0, 0.0, 0.0, 1.0, 0.0, 1.0, 1.0, 0.0, 1.0, 0.0, 0.0, 1.0, 0.0, 1.0, 1.0, 0.0, 1.0, 0.0, 0.0, 1.0, 0.0, 1.0, 1.0, 0.0, 1.0, 0.0, 0.0, 1.0, 0.0, 1.0, 1.0, 0.0, 1.0, 0.0, 0.0, 1.0, 0.0, 1.0, 1.0, 0.0, 1.0, 0.0, 0.0, 1.0, 0.0, 1.0, 1.0, 0.0, 1.0, 0.0, 0.0, 1.0, 0.0, 1.0, 1.0, 0.0, 1.0, 0.0, 0.0, 1.0, 0.0, 1.0, 1.0, 0.0, 1.0, 0.0, 0.0, 1.0, 0.0, 1.0, 1.0, 0.0, 1.0, 0.0, 0.0, 1.0, 0.0, 1.0, 1.0, 0.0, 1.0, 0.0, 0.0, 1.0, 0.0, 1.0, 1.0, 0.0, 1.0, 0.0, 0.0, 1.0, 0.0, 1.0, 1.0, 0.0, 1.0, 0.0, 0.0, 1.0, 0.0, 1.0, 1.0, 0.0, 1.0, 0.0, 0.0, 1.0, 0.0, 1.0, 1.0, 0.0, 1.0, 0.0, 0.0, 1.0, 0.0, 1.0, 1.0, 0.0, 1.0, 0.0, 0.0, 1.0, 0.0, 1.0, 1.0, 0.0, 1.0, 0.0, 0.0, 1.0, 0.0, 1.0, 1.0, 0.0, 1.0, 0.0, 0.0, 1.0, 0.0, 1.0, 1.0, 0.0, 1.0, 0.0, 0.0, 1.0, 0.0, 1.0, 1.0, 0.0, 1.0, 0.0, 0.0, 1.0, 0.0, 1.0, 1.0, 0.0, 1.0, 0.0, 0.0, 1.0, 0.0, 1.0, 1.0, 0.0, 1.0, 0.0, 0.0, 1.0, 0.0, 1.0, 1.0, 0.0, 1.0, 0.0, 0.0, 1.0, 0.0, 1.0, 1.0, 0.0, 1.0, 0.0, 0.0, 1.0, 0.0, 1.0, 1.0, 0.0, 1.0, 0.0, 0.0, 1.0, 0.0, 1.0, 1.0, 0.0, 1.0, 0.0, 0.0, 1.0, 0.0, 1.0, 1.0, 0.0, 1.0, 0.0, 0.0, 1.0, 0.0, 1.0, 1.0, 0.0, 1.0, 0.0, 0.0, 1.0, 0.0, 1.0, 1.0, 0.0, 1.0, 0.0, 0.0, 1.0, 0.0, 1.0, 1.0, 0.0, 1.0, 0.0, 0.0, 1.0, 0.0, 1.0, 1.0, 0.0, 1.0, 0.0, 0.0, 1.0, 0.0, 1.0, 1.0, 0.0, 1.0, 0.0, 0.0, 1.0, 0.0, 1.0, 1.0, 0.0, 1.0, 0.0, 0.0, 1.0, 0.0, 1.0, 1.0, 0.0, 1.0, 0.0, 0.0, 1.0, 0.0, 1.0, 1.0, 0.0, 1.0, 0.0, 0.0, 1.0, 0.0, 1.0, 1.0, 0.0, 1.0, 0.0, 0.0, 1.0, 0.0, 1.0, 1.0, 0.0, 1.0, 0.0, 0.0, 1.0, 0.0, 1.0, 1.0, 0.0, 1.0, 0.0, 0.0, 1.0, 0.0, 1.0, 1.0, 0.0, 1.0, 0.0, 0.0, 1.0, 0.0, 1.0, 1.0, 0.0, 1.0, 0.0, 0.0, 1.0, 0.0, 1.0, 1.0, 0.0, 1.0, 0.0, 0.0, 1.0, 0.0, 1.0, 1.0, 0.0, 1.0, 0.0, 0.0, 1.0, 0.0, 1.0, 1.0, 0.0, 1.0, 0.0, 0.0, 1.0, 0.0, 1.0, 1.0, 0.0, 1.0, 0.0, 0.0, 1.0, 0.0, 1.0, 1.0, 0.0, 1.0, 0.0, 0.0, 1.0, 0.0, 1.0, 1.0, 0.0, 1.0, 0.0, 0.0, 1.0, 0.0, 1.0, 1.0, 0.0, 1.0, 0.0, 0.0, 1.0, 0.0, 1.0, 1.0, 0.0, 1.0, 0.0, 0.0, 1.0, 0.0, 1.0, 1.0, 0.0, 1.0, 0.0, 0.0, 1.0, 0.0, 1.0, 1.0, 0.0, 1.0, 0.0, 0.0, 1.0, 0.0, 1.0, 1.0, 0.0, 1.0, 0.0, 0.0, 1.0, 0.0, 1.0, 1.0, 0.0, 1.0, 0.0, 0.0, 1.0, 0.0, 1.0, 1.0, 0.0, 1.0, 0.0, 0.0, 1.0, 0.0, 1.0, 1.0, 0.0, 1.0, 0.0, 0.0, 1.0, 0.0, 1.0, 1.0, 0.0, 1.0, 0.0, 0.0, 1.0, 0.0, 1.0, 1.0, 0.0, 1.0, 0.0, 0.0, 1.0, 0.0, 1.0, 1.0, 0.0, 1.0, 0.0, 0.0, 1.0, 0.0, 1.0, 1.0, 0.0, 1.0, 0.0, 0.0, 1.0, 0.0, 1.0, 1.0, 0.0, 1.0, 0.0, 0.0, 1.0, 0.0, 1.0, 1.0, 0.0, 1.0, 0.0, 0.0, 1.0, 0.0, 1.0, 1.0, 0.0, 1.0, 0.0, 0.0, 1.0, 0.0, 1.0, 1.0, 0.0, 1.0, 0.0, 0.0, 1.0, 0.0, 1.0, 1.0, 0.0, 1.0, 0.0, 0.0, 1.0, 0.0, 1.0, 1.0, 0.0, 1.0, 0.0, 0.0, 1.0, 0.0, 1.0, 1.0, 0.0, 1.0, 0.0, 0.0, 1.0, 0.0, 1.0, 1.0, 0.0, 1.0, 0.0, 0.0, 1.0, 0.0, 1.0, 1.0, 0.0, 1.0, 0.0, 0.0, 1.0, 0.0, 1.0, 1.0, 0.0, 1.0, 0.0, 0.0, 1.0, 0.0, 1.0, 1.0, 0.0, 1.0, 0.0, 0.0, 1.0, 0.0, 1.0, 1.0, 0.0, 1.0, 0.0, 0.0, 1.0, 0.0, 1.0, 1.0, 0.0, 1.0, 0.0, 0.0, 1.0, 0.0, 1.0, 1.0, 0.0, 1.0, 0.0, 0.0, 1.0, 0.0, 1.0, 1.0, 0.0, 1.0, 0.0, 0.0, 1.0, 0.0, 1.0, 1.0, 0.0, 1.0, 0.0, 0.0, 1.0, 0.0, 1.0, 1.0, 0.0, 1.0, 0.0, 0.0, 1.0, 0.0, 1.0, 1.0, 0.0, 1.0, 0.0, 0.0, 1.0, 0.0, 1.0, 1.0, 0.0, 1.0, 0.0, 0.0, 1.0, 0.0, 1.0, 1.0, 0.0, 1.0, 0.0, 0.0, 1.0, 0.0, 1.0, 1.0, 0.0, 1.0, 0.0, 0.0, 1.0, 0.0, 1.0, 1.0, 0.0, 1.0, 0.0, 0.0, 1.0, 0.0, 1.0, 1.0, 0.0, 1.0, 0.0, 0.0, 1.0, 0.0, 1.0, 1.0, 0.0, 1.0, 0.0, 0.0, 1.0, 0.0, 1.0, 1.0, 0.0, 1.0, 0.0, 0.0, 1.0, 0.0, 1.0, 1.0, 0.0, 1.0, 0.0, 0.0, 1.0, 0.0, 1.0, 1.0, 0.0, 1.0, 0.0, 0.0, 1.0, 0.0, 1.0, 1.0, 0.0, 1.0, 0.0, 0.0, 1.0, 0.0, 1.0, 1.0, 0.0, 1.0, 0.0, 0.0, 1.0, 0.0, 1.0, 1.0, 0.0, 1.0, 0.0, 0.0, 1.0, 0.0, 1.0, 1.0, 0.0, 0.0, 1.0, 0.0, 1.0, 1.0, 0.0, 0.0, 1.0, 0.0, 1.0, 1.0, 0.0, 0.0, 1.0, 0.0, 1.0, 1.0, 0.0, 0.0, 1.0, 0.0, 1.0, 1.0, 0.0, 1.0, 0.0, 0.0, 1.0, 0.0, 1.0, 1.0, 0.0, 1.0, 0.0, 0.0, 1.0, 0.0, 1.0, 1.0, 0.0, 0.0, 1.0, 0.0, 1.0, 1.0, 0.0, 0.0, 1.0, 0.0, 1.0, 1.0, 0.0, 0.0, 1.0, 0.0, 1.0, 1.0, 0.0, 0.0, 1.0, 0.0, 1.0, 1.0, 0.0, 0.0, 1.0, 0.0, 1.0, 1.0, 0.0, 0.0, 1.0, 0.0, 1.0, 1.0, 0.0, 0.0, 1.0, 0.0, 1.0, 1.0, 0.0, 0.0, 1.0, 0.0, 1.0, 1.0, 0.0, 0.0, 1.0, 0.0, 1.0, 1.0, 0.0, 0.0, 1.0, 0.0, 1.0, 1.0, 0.0, 0.0, 1.0, 0.0, 1.0, 1.0, 0.0, 0.0, 1.0, 0.0, 1.0, 1.0, 0.0, 1.0, 0.0, 0.0, 1.0, 0.0, 1.0, 1.0, 0.0, 1.0, 0.0, 0.0, 1.0, 0.0, 1.0, 1.0, 0.0, 0.0, 1.0, 0.0, 1.0, 1.0, 0.0, 0.0, 1.0, 0.0, 1.0, 1.0, 0.0, 0.0, 1.0, 0.0, 1.0, 1.0, 0.0, 0.0, 1.0, 0.0, 1.0, 1.0, 0.0, 0.0, 1.0, 0.0, 1.0, 1.0, 0.0, 0.0, 1.0, 0.0, 1.0, 1.0, 0.0, 0.0, 1.0, 0.0, 1.0, 1.0, 0.0, 0.0, 1.0, 0.0, 1.0, 1.0, 0.0, 1.0, 0.0, 0.0, 1.0, 0.0, 1.0, 1.0, 0.0, 1.0, 0.0, 0.0, 1.0, 0.0, 1.0, 1.0, 0.0, 0.0, 1.0, 0.0, 1.0, 1.0, 0.0, 0.0, 1.0, 0.0, 1.0, 1.0, 0.0, 0.0, 1.0, 0.0, 1.0, 1.0, 0.0, 0.0, 1.0, 0.0, 1.0, 1.0, 0.0, 0.0, 1.0, 0.0, 1.0, 1.0, 0.0, 0.0, 1.0, 0.0, 1.0, 1.0, 0.0, 0.0, 1.0, 0.0, 1.0, 1.0, 0.0, 0.0, 1.0, 0.0, 1.0, 1.0, 0.0, 0.0, 1.0, 0.0, 1.0, 1.0, 0.0, 0.0, 1.0, 0.0, 1.0, 1.0, 0.0, 0.0, 1.0, 0.0, 1.0, 1.0, 0.0, 0.0, 1.0, 0.0, 1.0, 1.0, 0.0, 1.0, 0.0, 0.0, 1.0, 0.0, 1.0, 1.0, 0.0, 1.0, 0.0, 0.0, 1.0, 0.0, 1.0, 1.0, 0.0, 0.0, 1.0, 0.0, 1.0, 1.0, 0.0, 0.0, 1.0, 0.0, 1.0, 1.0, 0.0, 0.0, 1.0, 0.0, 1.0, 1.0, 0.0, 0.0, 1.0, 0.0, 1.0, 1.0, 0.0, 0.0, 1.0, 0.0, 1.0, 1.0, 0.0, 0.0, 1.0, 0.0, 1.0, 1.0, 0.0, 0.0, 1.0, 0.0, 1.0, 1.0, 0.0, 0.0, 1.0, 0.0, 1.0, 1.0, 0.0, 1.0, 0.0, 0.0, 1.0, 0.0, 1.0, 1.0, 0.0, 1.0, 0.0, 0.0, 1.0, 0.0, 1.0, 1.0, 0.0, 0.0, 1.0, 0.0, 1.0, 1.0, 0.0, 0.0, 1.0, 0.0, 1.0, 1.0, 0.0, 0.0, 1.0, 0.0, 1.0, 1.0, 0.0, 0.0, 1.0, 0.0, 1.0, 1.0, 0.0, 0.0, 1.0, 0.0, 1.0, 1.0, 0.0, 0.0, 1.0, 0.0, 1.0, 1.0, 0.0, 0.0, 1.0, 0.0, 1.0, 1.0, 0.0, 0.0, 1.0, 0.0, 1.0, 1.0, 0.0, 0.0, 1.0, 0.0, 1.0, 1.0, 0.0, 0.0, 1.0, 0.0, 1.0, 1.0, 0.0, 0.0, 1.0, 0.0, 1.0, 1.0, 0.0, 0.0, 1.0, 0.0, 1.0, 1.0, 0.0, 1.0, 0.0, 0.0, 1.0, 0.0, 1.0, 1.0, 0.0, 1.0, 0.0, 0.0, 1.0, 0.0, 1.0, 1.0, 0.0, 0.0, 1.0, 0.0, 1.0, 1.0, 0.0, 0.0, 1.0, 0.0, 1.0, 1.0, 0.0, 0.0, 1.0, 0.0, 1.0, 1.0, 0.0, 0.0, 1.0, 0.0, 1.0, 1.0, 0.0, 0.0, 1.0, 0.0, 1.0, 1.0, 0.0, 0.0, 1.0, 0.0, 1.0, 1.0, 0.0, 0.0, 1.0, 0.0, 1.0, 1.0, 0.0, 0.0, 1.0, 0.0, 1.0, 1.0, 0.0, 1.0, 0.0, 0.0, 1.0, 0.0, 1.0, 1.0, 0.0, 1.0, 0.0, 0.0, 1.0, 0.0, 1.0, 1.0, 0.0, 0.0, 1.0, 0.0, 1.0, 1.0, 0.0, 0.0, 1.0, 0.0, 1.0, 1.0, 0.0, 0.0, 1.0, 0.0, 1.0, 1.0, 0.0, 0.0, 1.0, 0.0, 1.0, 1.0, 0.0, 0.0, 1.0, 0.0, 1.0, 1.0, 0.0, 0.0, 1.0, 0.0, 1.0, 1.0, 0.0, 0.0, 1.0, 0.0, 1.0, 1.0, 0.0, 0.0, 1.0, 0.0, 1.0, 1.0, 0.0, 0.0, 1.0, 0.0, 1.0, 1.0, 0.0, 0.0, 1.0, 0.0, 1.0, 1.0, 0.0, 0.0, 1.0, 0.0, 1.0, 1.0, 0.0, 0.0, 1.0, 0.0, 1.0, 1.0, 0.0, 1.0, 0.0, 0.0, 1.0, 0.0, 1.0, 1.0, 0.0, 1.0, 0.0, 0.0, 1.0, 0.0, 1.0, 1.0, 0.0, 0.0, 1.0, 0.0, 1.0, 1.0, 0.0, 0.0, 1.0, 0.0, 1.0, 1.0, 0.0, 0.0, 1.0, 0.0, 1.0, 1.0, 0.0, 0.0, 1.0, 0.0, 1.0, 1.0, 0.0, 0.0, 1.0, 0.0, 1.0, 1.0, 0.0, 0.0, 1.0, 0.0, 1.0, 1.0, 0.0, 0.0, 1.0, 0.0, 1.0, 1.0, 0.0, 0.0, 1.0, 0.0, 1.0, 1.0, 0.0, 1.0, 0.0, 0.0, 1.0, 0.0, 1.0, 1.0, 0.0, 1.0, 0.0, 0.0, 1.0, 0.0, 1.0, 1.0, 0.0, 0.0, 1.0, 0.0, 1.0, 1.0, 0.0, 0.0, 1.0, 0.0, 1.0, 1.0, 0.0, 0.0, 1.0, 0.0, 1.0, 1.0, 0.0, 0.0, 1.0, 0.0, 1.0, 1.0, 0.0, 0.0, 1.0, 0.0, 1.0, 1.0, 1.0, 1.0, 2.98e-07, 1.0, 0.0, 5.96e-08, 1.0, 0.0])
me_portalobject.materials.append(mat_material)
me_portalobject.materials.append(mat_portalvortex)
me_portalobject.use_remesh_preserve_volume = False
me_portalobject.use_remesh_preserve_attributes = False
me_portalobject.use_mirror_vertex_groups = False
me_portalobject.update()
arm_arma_portal = bpy.data.armatures.new('Arma_Portal')  # bones are not reproduced

# ---- objects
ob_arma_portal = bpy.data.objects.new('Arma_Portal', arm_arma_portal)
ob_portalobject = bpy.data.objects.new('PortalObject', me_portalobject)

# ---- transforms, parenting, visibility, modifiers, constraints
ob_arma_portal.location = (0.0, 0.0, 0.0)
ob_arma_portal.rotation_euler = (1.571, -0.0, -0.0)
ob_arma_portal.lock_rotations_4d = False
ob_arma_portal.empty_display_type = 'ARROWS'
ob_arma_portal.lineart.crease_threshold = 0.0
ob_portalobject.location = (0.0, 0.0, 0.0)
ob_portalobject.lock_rotations_4d = False
ob_portalobject.empty_display_type = 'ARROWS'
ob_portalobject.color = (0.0, 0.0, 0.0, 1.0)
ob_portalobject.show_wire = True
ob_portalobject.lineart.crease_threshold = 0.0
_vg = ob_portalobject.vertex_groups.new(name='Vortex1')
for _i, _w in zip([3, 483, 484, 485, 486], [0.0, 1.0, 1.0, 1.0, 1.0]): _vg.add([_i], _w, 'REPLACE')
_vg = ob_portalobject.vertex_groups.new(name='Vortex2')
_vg.add([0, 1, 2, 3], 1.0, 'REPLACE')
_vg = ob_portalobject.vertex_groups.new(name='Main')
_vg.add([4, 5, 6, 7, 8, 9, 10, 11, 12, 13, 14, 15, 16, 17, 18, 19, 20, 21, 22, 23, 24, 25, 26, 27, 28, 29, 30, 31, 32, 33, 34, 35, 36, 37, 38, 39, 40, 41, 42, 43, 44, 45, 46, 47, 48, 49, 50, 51, 52, 53, 54, 55, 56, 57, 58, 59, 60, 61, 62, 63, 64, 65, 66, 67, 68, 69, 70, 71, 72, 73, 74, 75, 76, 77, 78, 79, 80, 81, 82, 83, 84, 85, 86, 87, 88, 89, 90, 91, 92, 93, 94, 95, 96, 97, 98, 99, 100, 101, 102, 103, 104, 105, 106, 107, 108, 109, 110, 111, 112, 113, 114, 115, 116, 117, 118, 119, 120, 121, 122, 123, 124, 125, 126, 127, 128, 129, 130, 131, 132, 133, 134, 135, 136, 137, 138, 139, 140, 141, 142, 143, 144, 145, 146, 147, 148, 149, 150, 151, 152, 153, 154, 155, 156, 157, 158, 159, 160, 161, 162, 163, 164, 165, 166, 167, 168, 169, 170, 171, 172, 173, 174, 175, 176, 177, 178, 179, 180, 181, 182, 183, 184, 185, 186, 187, 188, 189, 190, 191, 192, 193, 194, 195, 196, 197, 198, 199, 200, 201, 202, 203, 204, 205, 206, 207, 208, 209, 210, 211, 212, 213, 214, 215, 216, 217, 218, 219, 220, 221, 222, 223, 224, 225, 226, 227, 228, 229, 230, 231, 232, 233, 234, 235, 236, 237, 238, 239, 240, 241, 242, 243, 244, 245, 246, 247, 248, 249, 250, 251, 252, 253, 254, 255, 256, 257, 258, 259, 260, 261, 262, 263, 264, 265, 266, 267, 268, 269, 270, 271, 272, 273, 274, 275, 276, 277, 278, 279, 280, 281, 282, 283, 284, 285, 286, 287, 288, 289, 290, 291, 292, 293, 294, 295, 296, 297, 298, 299, 300, 301, 302, 303, 304, 305, 306, 307, 308, 309, 310, 311, 312, 313, 314, 315, 316, 317, 318, 319, 320, 321, 322, 323, 324, 325, 326, 327, 328, 329, 330, 331, 332, 333, 334, 335, 336, 337, 338, 339, 340, 341, 342, 343, 344, 345, 346, 347, 348, 349, 350, 351, 352, 353, 354, 355, 356, 357, 358, 359, 360, 361, 362, 363, 364, 365, 366, 367, 368, 369, 370, 371, 372, 373, 374, 375, 376, 377, 378, 379, 380, 381, 382, 383, 384, 385, 386, 387, 388, 389, 390, 391, 392, 393, 394, 395, 396, 397, 398, 399, 400, 401, 402, 403, 404, 405, 406, 407, 408, 409, 410, 411, 412, 413, 414, 415, 416, 417, 418, 419, 420, 421, 422, 423, 424, 425, 426, 427, 428, 429, 430, 431, 432, 433, 434, 435, 436, 437, 438, 439, 440, 441, 442, 443, 444, 445, 446, 447, 448, 449, 450, 451, 452, 453, 454, 455, 456, 457, 458, 459, 460, 461, 462, 463, 464, 465, 466, 467, 468, 469, 470, 471, 472, 473, 474, 475, 476, 477, 478, 479, 480, 481, 482], 1.0, 'REPLACE')
_m = ob_portalobject.modifiers.new('Armature', 'ARMATURE')
_m.object = ob_arma_portal

# ---- collection membership
col_collection_1.objects.link(ob_arma_portal)
col_collection_1.objects.link(ob_portalobject)

# ---- scene / render settings (as saved in the file)
scene.frame_start = 1; scene.frame_end = 49; scene.frame_set(1)
scene.render.engine = 'BLENDER_EEVEE_NEXT'
scene.render.image_settings.color_mode = 'RGB'
scene.render.image_settings.compression = 90
scene.render.resolution_x = 800
scene.render.resolution_y = 600
scene.render.pixel_aspect_x = 100.0
scene.render.pixel_aspect_y = 100.0
scene.render.fps = 25
scene.render.dither_intensity = 0.0
scene.render.use_compositing = False
scene.render.use_sequencer = False
scene.render.bake_margin = 2
scene.render.bake_bias = 0.0
scene.render.use_stamp_time = False
scene.render.use_stamp_date = False
scene.render.use_stamp_frame = False
scene.render.use_stamp_camera = False
scene.render.use_stamp_scene = False
scene.render.use_stamp_filename = False
scene.render.use_stamp_render_time = False
scene.render.stamp_font_size = 0
scene.cycles.use_denoising = False
scene.cycles.samples = 10
scene.cycles.sampling_pattern = 'TABULATED_SOBOL'
scene.cycles.light_sampling_threshold = 0.0
scene.cycles.use_adaptive_sampling = False
scene.cycles.use_light_tree = False
scene.cycles.blur_glossy = 0.0
scene.cycles.volume_bounces = 1
scene.cycles.pixel_filter_type = 'GAUSSIAN'
scene.cycles.sample_clamp_indirect = 0.0
scene.view_settings.view_transform = 'Raw'
bpy.context.view_layer.update()

# ---- added for rendering (the .blend has no active camera): camera
cam_auto = bpy.data.cameras.new('AutoCamera')
cam_auto.lens = 50.0
cam_auto.sensor_width = 36.0
cam_auto.clip_end = 1000.0
ob_auto_camera = bpy.data.objects.new('AutoCamera', cam_auto)
scene.collection.objects.link(ob_auto_camera)
ob_auto_camera.location = (6.27163, -7.52596, 7.28305)
ob_auto_camera.rotation_euler = (1.09748, -7.21219e-08, 0.694738)
scene.camera = ob_auto_camera
bpy.context.view_layer.update()
